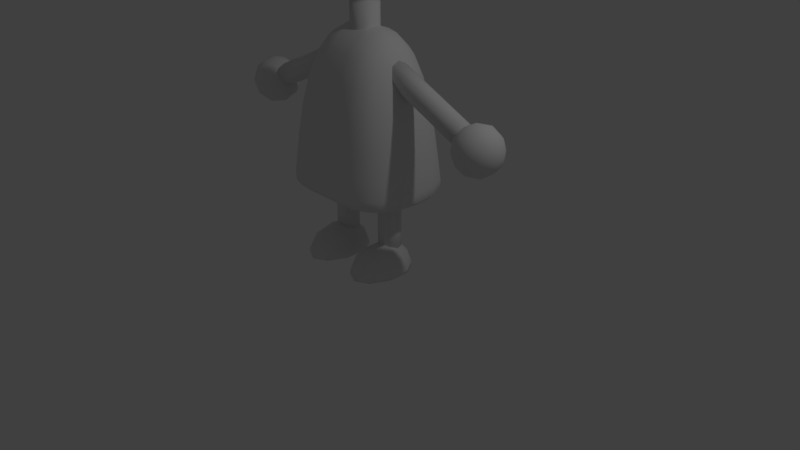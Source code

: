 # Source: body.blend  (saved by Blender 2.79.0; exported with 4.5.12 LTS)
import bpy
from mathutils import Matrix  # noqa: F401  (used for matrix-valued properties, if any)

bpy.ops.wm.read_factory_settings(use_empty=True)
scene = bpy.context.scene
scene.name = 'Scene'

# ---- collections
col_collection_1 = bpy.data.collections.new('Collection 1'); scene.collection.children.link(col_collection_1)

# ---- materials (node trees are filled in below, after node groups)
mat_material = bpy.data.materials.new('Material')
mat_material.alpha_threshold = 0.0
mat_material.use_transparent_shadow = False
mat_material.roughness = 0.5
mat_material.line_color = (0.0, 0.0, 0.0, 1.0)

# ---- material node trees

# ---- world
world_world = bpy.data.worlds.new('World'); scene.world = world_world
world_world.color = (0.05088, 0.05088, 0.05088)
world_world.use_sun_shadow = False
world_world.sun_shadow_jitter_overblur = 0.0
world_world.cycles.sampling_method = 'MANUAL'

# ---- cameras
cam_camera = bpy.data.cameras.new('Camera')
cam_camera.clip_end = 100.0
cam_camera.lens = 35.0
cam_camera.sensor_width = 32.0
cam_camera.sensor_height = 18.0
cam_camera.ortho_scale = 7.314
cam_camera.dof.focus_distance = 0.0
cam_camera.dof.aperture_fstop = 128.0

# ---- lights
light_lamp = bpy.data.lights.new('Lamp', 'POINT')
light_lamp.transmission_factor = 0.0
light_lamp.cutoff_distance = 30.0
light_lamp.energy = 100.0
light_lamp.shadow_buffer_clip_start = 1.001
light_lamp.shadow_soft_size = 0.1
light_lamp.shadow_maximum_resolution = 0.006
light_lamp.use_absolute_resolution = True

# ---- meshes
me_cube = bpy.data.meshes.new('Cube')
me_cube.from_pydata([(0.4514, 8.754e-08, 0.9601), (0.6333, 7.078e-08, 0.9637), (0.4485, -0.262, 0.9626), (0.2344, 1.043e-07, 0.9589), (0.4485, 0.262, 0.9626), (0.6219, 0.2357, 0.966), (0.6219, -0.2357, 0.966), (0.2344, -0.2708, 0.9615), (0.2344, 0.2708, 0.9615), (0.7354, -2.258e-07, 2.03), (0.7128, 0.2317, 2.024), (0.6497, -3.017e-07, 2.388), (0.7128, -0.2317, 2.024), (0.8052, -1.341e-07, 1.657), (0.7792, 0.25, 1.657), (0.6334, 0.2018, 2.364), (0.6334, -0.2018, 2.364), (0.7792, -0.25, 1.657), (0.8894, 2.515e-08, 1.028), (0.8878, 0.0, 1.137), (0.8611, -0.261, 1.029), (0.8531, 4.47e-08, 0.9828), (0.8611, 0.261, 1.029), (0.8591, 0.2666, 1.137), (0.8591, -0.2666, 1.137), (0.827, -0.2357, 0.9837), (0.827, 0.2357, 0.9837), (0.4502, -0.6749, 1.028), (0.4439, -0.6888, 1.137), (0.2331, -0.6968, 1.028), (0.4485, -0.6118, 0.9823), (0.6353, -0.6094, 1.029), (0.63, -0.6221, 1.137), (0.2291, -0.711, 1.137), (0.2344, -0.6318, 0.9818), (0.6219, -0.5516, 0.9837), (0.3712, 0.5973, 2.033), (0.5257, 0.5399, 2.024), (0.4026, 0.6458, 1.657), (0.1918, 0.6164, 2.036), (0.3388, 0.516, 2.4), (0.4763, 0.4679, 2.364), (0.5714, 0.5833, 1.657), (0.2078, 0.6667, 1.657), (0.1758, 0.5321, 2.413), (0.3712, -0.5973, 2.033), (0.5257, -0.5399, 2.024), (0.3388, -0.516, 2.4), (0.1918, -0.6164, 2.036), (0.4026, -0.6458, 1.657), (0.5714, -0.5833, 1.657), (0.4763, -0.4679, 2.364), (0.1758, -0.5321, 2.413), (0.2078, -0.6667, 1.657), (0.2973, -3.448e-07, 2.946), (0.3002, 0.2092, 2.885), (0.1518, -3.017e-07, 2.975), (0.3002, -0.2092, 2.885), (0.4299, -3.651e-07, 2.857), (0.4283, 0.1907, 2.801), (0.1545, 0.2154, 2.913), (0.1545, -0.2154, 2.913), (0.4283, -0.1907, 2.801), (0.4502, 0.6749, 1.028), (0.4439, 0.6888, 1.137), (0.6353, 0.6094, 1.029), (0.4485, 0.6118, 0.9823), (0.2331, 0.6968, 1.028), (0.2291, 0.711, 1.137), (0.63, 0.6221, 1.137), (0.6219, 0.5516, 0.9837), (0.2344, 0.6318, 0.9818), (0.8292, 0.2604, 1.337), (0.8568, -5.215e-08, 1.337), (0.8292, -0.2604, 1.337), (0.7732, 0.4888, 1.137), (0.7763, 0.4786, 1.029), (0.7497, 0.4325, 0.9847), (0.7013, 0.4583, 1.657), (0.6435, 0.4246, 2.018), (0.5779, 0.3692, 2.34), (0.7497, -0.4325, 0.9847), (0.7763, -0.4786, 1.029), (0.7732, -0.4888, 1.137), (0.7013, -0.4583, 1.657), (0.6435, -0.4246, 2.018), (0.5779, -0.3692, 2.34), (0.5392, 0.1812, 2.637), (0.548, -3.53e-07, 2.681), (0.5392, -0.1812, 2.637), (0.7497, 0.2181, 0.9727), (0.7705, 5.122e-08, 0.9709), (0.7497, -0.2181, 0.9727), (0.6105, -0.4325, 0.9727), (0.4457, -0.4805, 0.97), (0.2344, -0.4964, 0.9691), (0.6105, 0.4325, 0.9727), (0.4457, 0.4805, 0.97), (0.2344, 0.4964, 0.9691), (0.6081, 0.6076, 1.337), (0.4284, 0.6727, 1.337), (0.2211, 0.6944, 1.337), (0.6081, -0.6076, 1.337), (0.4284, -0.6727, 1.337), (0.2211, -0.6944, 1.337), (0.4387, 0.3554, 2.637), (0.3128, 0.3905, 2.703), (0.1625, 0.4022, 2.725), (0.4387, -0.3554, 2.637), (0.3128, -0.3905, 2.703), (0.1625, -0.4022, 2.725), (0.7463, 0.4774, 1.337), (0.7463, -0.4774, 1.337), (0.5206, 0.307, 2.547), (0.5206, -0.307, 2.547), (0.7076, -0.3677, 0.9763), (0.7076, 0.3677, 0.9763), (0.4922, 0.1018, 0.6266), (0.3905, 0.1439, 0.6266), (0.3905, 0.1439, 0.1991), (0.3905, 0.1439, 1.054), (0.4922, 0.1018, 0.1991), (0.4922, 0.1018, 1.054), (0.5344, -6.127e-08, 0.1991), (0.5344, -6.127e-08, 1.054), (0.4922, -0.1018, 0.1991), (0.4922, -0.1018, 1.054), (0.3905, -0.1439, 0.1991), (0.3905, -0.1439, 1.054), (0.2887, -0.1018, 0.1991), (0.2887, -0.1018, 1.054), (0.2465, -5.326e-08, 0.1991), (0.2465, -5.326e-08, 1.054), (0.2887, 0.1018, 0.1991), (0.2887, 0.1018, 1.054), (0.5344, -6.127e-08, 0.6266), (0.4922, -0.1018, 0.6266), (0.3905, -0.1439, 0.6266), (0.2887, -0.1018, 0.6266), (0.2465, -5.326e-08, 0.6266), (0.2887, 0.1018, 0.6266), (0.4922, 0.1018, 0.5197), (0.5344, -6.127e-08, 0.5197), (0.4922, -0.1018, 0.5197), (0.3905, -0.1439, 0.5197), (0.2887, -0.1018, 0.5197), (0.2465, -5.326e-08, 0.5197), (0.3905, 0.1439, 0.5197), (0.2887, 0.1018, 0.5197), (0.2887, 0.1018, 0.7334), (0.2465, -5.326e-08, 0.7334), (0.3905, 0.1439, 0.7334), (0.2887, -0.1018, 0.7334), (0.3905, -0.1439, 0.7334), (0.4922, -0.1018, 0.7334), (0.5344, -6.127e-08, 0.7334), (0.4922, 0.1018, 0.7334), (1.121, 0.1018, 2.35), (1.078, 0.1439, 2.257), (1.628, 0.1439, 2.005), (0.4564, 0.1439, 2.543), (1.67, 0.1018, 2.097), (0.4989, 0.1018, 2.635), (1.688, -3.452e-07, 2.135), (0.5166, -2.444e-07, 2.674), (1.67, -0.1018, 2.097), (0.4989, -0.1018, 2.635), (1.628, -0.1439, 2.005), (0.4564, -0.1439, 2.543), (1.585, -0.1018, 1.912), (0.4139, -0.1018, 2.45), (1.567, -3.021e-07, 1.874), (0.3963, -2.012e-07, 2.412), (1.585, 0.1018, 1.912), (0.4139, 0.1018, 2.45), (1.138, -2.979e-07, 2.388), (1.121, -0.1018, 2.35), (1.078, -0.1439, 2.257), (1.036, -0.1018, 2.165), (1.018, -2.548e-07, 2.126), (1.036, 0.1018, 2.165), (1.218, 0.1018, 2.305), (1.235, -3.063e-07, 2.343), (1.218, -0.1018, 2.305), (1.175, -0.1439, 2.212), (1.133, -0.1018, 2.12), (1.115, -2.631e-07, 2.082), (1.175, 0.1439, 2.212), (1.133, 0.1018, 2.12), (0.9386, 0.1018, 2.209), (0.921, -2.464e-07, 2.171), (0.9811, 0.1439, 2.302), (0.9386, -0.1018, 2.209), (0.9811, -0.1439, 2.302), (1.024, -0.1018, 2.394), (1.041, -2.895e-07, 2.432), (1.024, 0.1018, 2.394), (1.781, -2.601e-07, 1.624), (2.002, -0.16, 1.793), (1.697, -0.259, 1.793), (1.509, -2.601e-07, 1.793), (1.697, 0.259, 1.793), (2.002, 0.16, 1.793), (1.865, -0.259, 2.065), (1.561, -0.16, 2.065), (1.561, 0.16, 2.065), (1.865, 0.259, 2.065), (2.054, -2.601e-07, 2.065), (1.781, -2.601e-07, 2.233), (1.732, -0.1522, 1.67), (1.911, -0.09407, 1.67), (1.861, -0.2463, 1.769), (2.04, -2.601e-07, 1.769), (1.911, 0.09407, 1.67), (1.621, -2.601e-07, 1.67), (1.572, -0.1522, 1.769), (1.732, 0.1522, 1.67), (1.572, 0.1522, 1.769), (1.861, 0.2463, 1.769), (2.071, -0.09407, 1.929), (2.071, 0.09407, 1.929), (1.781, -0.3044, 1.929), (1.96, -0.2463, 1.929), (1.492, -0.09407, 1.929), (1.602, -0.2463, 1.929), (1.602, 0.2463, 1.929), (1.492, 0.09407, 1.929), (1.96, 0.2463, 1.929), (1.781, 0.3044, 1.929), (1.991, -0.1522, 2.089), (1.701, -0.2463, 2.089), (1.522, -2.601e-07, 2.089), (1.701, 0.2463, 2.089), (1.991, 0.1522, 2.089), (1.831, -0.1522, 2.188), (1.941, -2.601e-07, 2.188), (1.652, -0.09407, 2.188), (1.652, 0.09407, 2.188), (1.831, 0.1522, 2.188), (0.4835, -0.5264, 0.1811), (0.1791, -0.374, 0.1811), (0.1791, 0.1189, 0.1811), (0.4835, 0.2108, 0.1811), (0.6717, -0.1276, 0.1811), (0.3994, -0.1276, 0.3494), (0.3994, 0.2554, 0.0005055), (0.5783, 0.1984, 0.0005055), (0.1099, 0.01729, 0.0005055), (0.2205, 0.1984, 0.0005055), (0.2205, -0.5068, 0.0005055), (0.1099, -0.2724, 0.0005055), (0.5783, -0.5068, 0.0005055), (0.3994, -0.5964, 0.0005055), (0.6889, 0.01729, 0.0005055), (0.6889, -0.2724, 0.0005055), (0.6889, -0.2724, 0.04501), (0.6889, 0.01729, 0.04501), (0.3994, -0.5964, 0.04501), (0.5783, -0.5068, 0.04501), (0.1099, -0.2724, 0.04501), (0.2205, -0.5068, 0.04501), (0.2205, 0.1984, 0.04501), (0.1099, 0.01729, 0.04501), (0.5783, 0.1984, 0.04501), (0.3994, 0.2554, 0.04501), (0.6089, -0.362, 0.2051), (0.3194, -0.5068, 0.2051), (0.1404, -0.1276, 0.2051), (0.3194, 0.1984, 0.2051), (0.6089, 0.1068, 0.2051), (0.4488, -0.362, 0.304), (0.5594, -0.1276, 0.304), (0.2699, -0.2724, 0.304), (0.2699, 0.01729, 0.304), (0.4488, 0.1068, 0.304), (0.1245, 0.1244, 2.852), (0.176, -4.094e-07, 2.852), (0.1245, -0.1244, 2.852), (0.1245, -0.1244, 3.226), (0.176, -4.094e-07, 3.226), (0.1245, 0.1244, 3.226), (-0.4514, 8.754e-08, 0.9601), (-0.6333, 7.078e-08, 0.9637), (-0.4485, -0.262, 0.9626), (-0.2344, 1.043e-07, 0.9589), (-0.4485, 0.262, 0.9626), (-0.6219, 0.2357, 0.966), (-0.6219, -0.2357, 0.966), (-0.2344, -0.2708, 0.9615), (-0.2344, 0.2708, 0.9615), (-0.7354, -2.258e-07, 2.03), (-0.7128, 0.2317, 2.024), (-0.6497, -3.017e-07, 2.388), (-0.7128, -0.2317, 2.024), (-0.8052, -1.341e-07, 1.657), (-0.7792, 0.25, 1.657), (-0.6334, 0.2018, 2.364), (-0.6334, -0.2018, 2.364), (-0.7792, -0.25, 1.657), (-0.8894, 2.515e-08, 1.028), (-0.8878, 0.0, 1.137), (-0.8611, -0.261, 1.029), (-0.8531, 4.47e-08, 0.9828), (-0.8611, 0.261, 1.029), (-0.8591, 0.2666, 1.137), (-0.8591, -0.2666, 1.137), (-0.827, -0.2357, 0.9837), (-0.827, 0.2357, 0.9837), (-0.4502, -0.6749, 1.028), (-0.4439, -0.6888, 1.137), (-0.2331, -0.6968, 1.028), (-0.4485, -0.6118, 0.9823), (-0.6353, -0.6094, 1.029), (-0.63, -0.6221, 1.137), (-0.2291, -0.711, 1.137), (-0.2344, -0.6318, 0.9818), (-0.6219, -0.5516, 0.9837), (-0.3712, 0.5973, 2.033), (-0.5257, 0.5399, 2.024), (-0.4026, 0.6458, 1.657), (-0.1918, 0.6164, 2.036), (-0.3388, 0.516, 2.4), (-0.4763, 0.4679, 2.364), (-0.5714, 0.5833, 1.657), (-0.2078, 0.6667, 1.657), (-0.1758, 0.5321, 2.413), (-0.3712, -0.5973, 2.033), (-0.5257, -0.5399, 2.024), (-0.3388, -0.516, 2.4), (-0.1918, -0.6164, 2.036), (-0.4026, -0.6458, 1.657), (-0.5714, -0.5833, 1.657), (-0.4763, -0.4679, 2.364), (-0.1758, -0.5321, 2.413), (-0.2078, -0.6667, 1.657), (-0.2973, -3.448e-07, 2.946), (-0.3002, 0.2092, 2.885), (-0.1518, -3.017e-07, 2.975), (-0.3002, -0.2092, 2.885), (-0.4299, -3.651e-07, 2.857), (-0.4283, 0.1907, 2.801), (-0.1545, 0.2154, 2.913), (-0.1545, -0.2154, 2.913), (-0.4283, -0.1907, 2.801), (-0.4502, 0.6749, 1.028), (-0.4439, 0.6888, 1.137), (-0.6353, 0.6094, 1.029), (-0.4485, 0.6118, 0.9823), (-0.2331, 0.6968, 1.028), (-0.2291, 0.711, 1.137), (-0.63, 0.6221, 1.137), (-0.6219, 0.5516, 0.9837), (-0.2344, 0.6318, 0.9818), (-0.8292, 0.2604, 1.337), (-0.8568, -5.215e-08, 1.337), (-0.8292, -0.2604, 1.337), (-0.7732, 0.4888, 1.137), (-0.7763, 0.4786, 1.029), (-0.7497, 0.4325, 0.9847), (-0.7013, 0.4583, 1.657), (-0.6435, 0.4246, 2.018), (-0.5779, 0.3692, 2.34), (-0.7497, -0.4325, 0.9847), (-0.7763, -0.4786, 1.029), (-0.7732, -0.4888, 1.137), (-0.7013, -0.4583, 1.657), (-0.6435, -0.4246, 2.018), (-0.5779, -0.3692, 2.34), (0.0, -0.6318, 0.9818), (0.0, -0.6968, 1.028), (0.0, -0.711, 1.137), (0.0, 0.6318, 0.9818), (0.0, 0.6968, 1.028), (0.0, 0.711, 1.137), (0.0, -0.2708, 0.9615), (0.0, 1.192e-07, 0.9589), (0.0, 0.2708, 0.9615), (-0.5392, 0.1812, 2.637), (-0.548, -3.53e-07, 2.681), (-0.5392, -0.1812, 2.637), (-0.7497, 0.2181, 0.9727), (-0.7705, 5.122e-08, 0.9709), (-0.7497, -0.2181, 0.9727), (-0.6105, -0.4325, 0.9727), (-0.4457, -0.4805, 0.97), (-0.2344, -0.4964, 0.9691), (-0.6105, 0.4325, 0.9727), (-0.4457, 0.4805, 0.97), (-0.2344, 0.4964, 0.9691), (-0.6081, 0.6076, 1.337), (-0.4284, 0.6727, 1.337), (-0.2211, 0.6944, 1.337), (-0.6081, -0.6076, 1.337), (-0.4284, -0.6727, 1.337), (-0.2211, -0.6944, 1.337), (-0.4387, 0.3554, 2.637), (-0.3128, 0.3905, 2.703), (-0.1625, 0.4022, 2.725), (-0.4387, -0.3554, 2.637), (-0.3128, -0.3905, 2.703), (-0.1625, -0.4022, 2.725), (0.0, 0.6667, 1.657), (0.0, 0.6164, 2.036), (0.0, 0.5321, 2.413), (0.0, -0.5321, 2.413), (0.0, -0.6164, 2.036), (0.0, -0.6667, 1.657), (0.0, 0.2154, 2.913), (0.0, -2.57e-07, 2.975), (0.0, -0.2154, 2.913), (-0.7463, 0.4774, 1.337), (-0.7463, -0.4774, 1.337), (0.0, -0.4964, 0.9691), (0.0, 0.4964, 0.9691), (-0.5206, 0.307, 2.547), (-0.5206, -0.307, 2.547), (-0.7076, -0.3677, 0.9763), (-0.7076, 0.3677, 0.9763), (0.0, 0.6944, 1.337), (0.0, -0.6944, 1.337), (0.0, 0.4022, 2.725), (0.0, -0.4022, 2.725), (-0.4922, 0.1018, 0.6266), (-0.3905, 0.1439, 0.6266), (-0.3905, 0.1439, 0.1991), (-0.3905, 0.1439, 1.054), (-0.4922, 0.1018, 0.1991), (-0.4922, 0.1018, 1.054), (-0.5344, -6.127e-08, 0.1991), (-0.5344, -6.127e-08, 1.054), (-0.4922, -0.1018, 0.1991), (-0.4922, -0.1018, 1.054), (-0.3905, -0.1439, 0.1991), (-0.3905, -0.1439, 1.054), (-0.2887, -0.1018, 0.1991), (-0.2887, -0.1018, 1.054), (-0.2465, -5.326e-08, 0.1991), (-0.2465, -5.326e-08, 1.054), (-0.2887, 0.1018, 0.1991), (-0.2887, 0.1018, 1.054), (-0.5344, -6.127e-08, 0.6266), (-0.4922, -0.1018, 0.6266), (-0.3905, -0.1439, 0.6266), (-0.2887, -0.1018, 0.6266), (-0.2465, -5.326e-08, 0.6266), (-0.2887, 0.1018, 0.6266), (-0.4922, 0.1018, 0.5197), (-0.5344, -6.127e-08, 0.5197), (-0.4922, -0.1018, 0.5197), (-0.3905, -0.1439, 0.5197), (-0.2887, -0.1018, 0.5197), (-0.2465, -5.326e-08, 0.5197), (-0.3905, 0.1439, 0.5197), (-0.2887, 0.1018, 0.5197), (-0.2887, 0.1018, 0.7334), (-0.2465, -5.326e-08, 0.7334), (-0.3905, 0.1439, 0.7334), (-0.2887, -0.1018, 0.7334), (-0.3905, -0.1439, 0.7334), (-0.4922, -0.1018, 0.7334), (-0.5344, -6.127e-08, 0.7334), (-0.4922, 0.1018, 0.7334), (-1.121, 0.1018, 2.35), (-1.078, 0.1439, 2.257), (-1.628, 0.1439, 2.005), (-0.4564, 0.1439, 2.543), (-1.67, 0.1018, 2.097), (-0.4989, 0.1018, 2.635), (-1.688, -3.452e-07, 2.135), (-0.5166, -2.444e-07, 2.674), (-1.67, -0.1018, 2.097), (-0.4989, -0.1018, 2.635), (-1.628, -0.1439, 2.005), (-0.4564, -0.1439, 2.543), (-1.585, -0.1018, 1.912), (-0.4139, -0.1018, 2.45), (-1.567, -3.021e-07, 1.874), (-0.3963, -2.012e-07, 2.412), (-1.585, 0.1018, 1.912), (-0.4139, 0.1018, 2.45), (-1.138, -2.979e-07, 2.388), (-1.121, -0.1018, 2.35), (-1.078, -0.1439, 2.257), (-1.036, -0.1018, 2.165), (-1.018, -2.548e-07, 2.126), (-1.036, 0.1018, 2.165), (-1.218, 0.1018, 2.305), (-1.235, -3.063e-07, 2.343), (-1.218, -0.1018, 2.305), (-1.175, -0.1439, 2.212), (-1.133, -0.1018, 2.12), (-1.115, -2.631e-07, 2.082), (-1.175, 0.1439, 2.212), (-1.133, 0.1018, 2.12), (-0.9386, 0.1018, 2.209), (-0.921, -2.464e-07, 2.171), (-0.9811, 0.1439, 2.302), (-0.9386, -0.1018, 2.209), (-0.9811, -0.1439, 2.302), (-1.024, -0.1018, 2.394), (-1.041, -2.895e-07, 2.432), (-1.024, 0.1018, 2.394), (-1.781, -2.601e-07, 1.624), (-2.002, -0.16, 1.793), (-1.697, -0.259, 1.793), (-1.509, -2.601e-07, 1.793), (-1.697, 0.259, 1.793), (-2.002, 0.16, 1.793), (-1.865, -0.259, 2.065), (-1.561, -0.16, 2.065), (-1.561, 0.16, 2.065), (-1.865, 0.259, 2.065), (-2.054, -2.601e-07, 2.065), (-1.781, -2.601e-07, 2.233), (-1.732, -0.1522, 1.67), (-1.911, -0.09407, 1.67), (-1.861, -0.2463, 1.769), (-2.04, -2.601e-07, 1.769), (-1.911, 0.09407, 1.67), (-1.621, -2.601e-07, 1.67), (-1.572, -0.1522, 1.769), (-1.732, 0.1522, 1.67), (-1.572, 0.1522, 1.769), (-1.861, 0.2463, 1.769), (-2.071, -0.09407, 1.929), (-2.071, 0.09407, 1.929), (-1.781, -0.3044, 1.929), (-1.96, -0.2463, 1.929), (-1.492, -0.09407, 1.929), (-1.602, -0.2463, 1.929), (-1.602, 0.2463, 1.929), (-1.492, 0.09407, 1.929), (-1.96, 0.2463, 1.929), (-1.781, 0.3044, 1.929), (-1.991, -0.1522, 2.089), (-1.701, -0.2463, 2.089), (-1.522, -2.601e-07, 2.089), (-1.701, 0.2463, 2.089), (-1.991, 0.1522, 2.089), (-1.831, -0.1522, 2.188), (-1.941, -2.601e-07, 2.188), (-1.652, -0.09407, 2.188), (-1.652, 0.09407, 2.188), (-1.831, 0.1522, 2.188), (-0.4835, -0.5264, 0.1811), (-0.1791, -0.374, 0.1811), (-0.1791, 0.1189, 0.1811), (-0.4835, 0.2108, 0.1811), (-0.6717, -0.1276, 0.1811), (-0.3994, -0.1276, 0.3494), (-0.3994, 0.2554, 0.0005055), (-0.5783, 0.1984, 0.0005055), (-0.1099, 0.01729, 0.0005055), (-0.2205, 0.1984, 0.0005055), (-0.2205, -0.5068, 0.0005055), (-0.1099, -0.2724, 0.0005055), (-0.5783, -0.5068, 0.0005055), (-0.3994, -0.5964, 0.0005055), (-0.6889, 0.01729, 0.0005055), (-0.6889, -0.2724, 0.0005055), (-0.6889, -0.2724, 0.04501), (-0.6889, 0.01729, 0.04501), (-0.3994, -0.5964, 0.04501), (-0.5783, -0.5068, 0.04501), (-0.1099, -0.2724, 0.04501), (-0.2205, -0.5068, 0.04501), (-0.2205, 0.1984, 0.04501), (-0.1099, 0.01729, 0.04501), (-0.5783, 0.1984, 0.04501), (-0.3994, 0.2554, 0.04501), (-0.6089, -0.362, 0.2051), (-0.3194, -0.5068, 0.2051), (-0.1404, -0.1276, 0.2051), (-0.3194, 0.1984, 0.2051), (-0.6089, 0.1068, 0.2051), (-0.4488, -0.362, 0.304), (-0.5594, -0.1276, 0.304), (-0.2699, -0.2724, 0.304), (-0.2699, 0.01729, 0.304), (-0.4488, 0.1068, 0.304), (-0.1245, 0.1244, 2.852), (-0.176, -4.094e-07, 2.852), (-0.1245, -0.1244, 2.852), (0.0, -0.176, 2.852), (-0.1245, -0.1244, 3.226), (-0.176, -4.094e-07, 3.226), (0.0, 0.176, 2.852), (-0.1245, 0.1244, 3.226), (0.0, -0.176, 3.226), (0.0, 0.176, 3.226)], [], [(0, 4, 5, 1), (1, 5, 90, 91), (4, 97, 96, 5), (5, 96, 116, 90), (0, 1, 6, 2), (2, 6, 93, 94), (1, 91, 92, 6), (6, 92, 115, 93), (0, 2, 7, 3), (3, 7, 374, 375), (2, 94, 95, 7), (7, 95, 412, 374), (0, 3, 8, 4), (4, 8, 98, 97), (3, 375, 376, 8), (8, 376, 413, 98), (9, 13, 14, 10), (10, 14, 78, 79), (13, 73, 72, 14), (14, 72, 111, 78), (9, 10, 15, 11), (11, 15, 87, 88), (10, 79, 80, 15), (15, 80, 113, 87), (9, 11, 16, 12), (12, 16, 86, 85), (11, 88, 89, 16), (16, 89, 114, 86), (9, 12, 17, 13), (13, 17, 74, 73), (12, 85, 84, 17), (17, 84, 112, 74), (18, 22, 23, 19), (19, 23, 72, 73), (22, 76, 75, 23), (23, 75, 111, 72), (18, 19, 24, 20), (20, 24, 83, 82), (19, 73, 74, 24), (24, 74, 112, 83), (18, 20, 25, 21), (21, 25, 92, 91), (20, 82, 81, 25), (25, 81, 115, 92), (18, 21, 26, 22), (22, 26, 77, 76), (21, 91, 90, 26), (26, 90, 116, 77), (27, 31, 32, 28), (28, 32, 102, 103), (31, 82, 83, 32), (32, 83, 112, 102), (27, 28, 33, 29), (29, 33, 370, 369), (28, 103, 104, 33), (33, 104, 419, 370), (27, 29, 34, 30), (30, 34, 95, 94), (29, 369, 368, 34), (34, 368, 412, 95), (27, 30, 35, 31), (31, 35, 81, 82), (30, 94, 93, 35), (35, 93, 115, 81), (36, 40, 41, 37), (37, 41, 80, 79), (40, 106, 105, 41), (41, 105, 113, 80), (36, 37, 42, 38), (38, 42, 99, 100), (37, 79, 78, 42), (42, 78, 111, 99), (36, 38, 43, 39), (39, 43, 401, 402), (38, 100, 101, 43), (43, 101, 418, 401), (36, 39, 44, 40), (40, 44, 107, 106), (39, 402, 403, 44), (44, 403, 420, 107), (45, 49, 50, 46), (46, 50, 84, 85), (49, 103, 102, 50), (50, 102, 112, 84), (45, 46, 51, 47), (47, 51, 108, 109), (46, 85, 86, 51), (51, 86, 114, 108), (45, 47, 52, 48), (48, 52, 404, 405), (47, 109, 110, 52), (52, 110, 421, 404), (45, 48, 53, 49), (49, 53, 104, 103), (48, 405, 406, 53), (53, 406, 419, 104), (54, 58, 59, 55), (55, 59, 105, 106), (58, 88, 87, 59), (59, 87, 113, 105), (54, 55, 60, 56), (56, 60, 407, 408), (55, 106, 107, 60), (60, 107, 420, 407), (54, 56, 61, 57), (57, 61, 110, 109), (56, 408, 409, 61), (61, 409, 421, 110), (54, 57, 62, 58), (58, 62, 89, 88), (57, 109, 108, 62), (62, 108, 114, 89), (63, 67, 68, 64), (64, 68, 101, 100), (67, 372, 373, 68), (68, 373, 418, 101), (63, 64, 69, 65), (65, 69, 75, 76), (64, 100, 99, 69), (69, 99, 111, 75), (63, 65, 70, 66), (66, 70, 96, 97), (65, 76, 77, 70), (70, 77, 116, 96), (63, 66, 71, 67), (67, 71, 371, 372), (66, 97, 98, 71), (71, 98, 413, 371), (125, 143, 144, 127), (141, 117, 135, 142), (151, 120, 122, 156), (123, 142, 143, 125), (142, 135, 136, 143), (156, 122, 124, 155), (129, 145, 146, 131), (143, 136, 137, 144), (155, 124, 126, 154), (131, 146, 148, 133), (144, 137, 138, 145), (154, 126, 128, 153), (133, 148, 147, 119), (145, 138, 139, 146), (153, 128, 130, 152), (119, 147, 141, 121), (146, 139, 140, 148), (152, 130, 132, 150), (122, 120, 134, 132, 130, 128, 126, 124), (148, 140, 118, 147), (150, 132, 134, 149), (127, 144, 145, 129), (147, 118, 117, 141), (149, 134, 120, 151), (119, 121, 123, 125, 127, 129, 131, 133), (121, 141, 142, 123), (140, 149, 151, 118), (139, 150, 149, 140), (138, 152, 150, 139), (137, 153, 152, 138), (136, 154, 153, 137), (135, 155, 154, 136), (117, 156, 155, 135), (118, 151, 156, 117), (165, 183, 184, 167), (181, 157, 175, 182), (191, 160, 162, 196), (163, 182, 183, 165), (182, 175, 176, 183), (196, 162, 164, 195), (169, 185, 186, 171), (183, 176, 177, 184), (195, 164, 166, 194), (171, 186, 188, 173), (184, 177, 178, 185), (194, 166, 168, 193), (173, 188, 187, 159), (185, 178, 179, 186), (193, 168, 170, 192), (159, 187, 181, 161), (186, 179, 180, 188), (192, 170, 172, 190), (162, 160, 174, 172, 170, 168, 166, 164), (188, 180, 158, 187), (190, 172, 174, 189), (167, 184, 185, 169), (187, 158, 157, 181), (189, 174, 160, 191), (159, 161, 163, 165, 167, 169, 171, 173), (161, 181, 182, 163), (180, 189, 191, 158), (179, 190, 189, 180), (178, 192, 190, 179), (177, 193, 192, 178), (176, 194, 193, 177), (175, 195, 194, 176), (157, 196, 195, 175), (158, 191, 196, 157), (197, 210, 209), (198, 210, 212), (197, 209, 214), (197, 214, 216), (197, 216, 213), (198, 212, 219), (199, 211, 221), (200, 215, 223), (201, 217, 225), (202, 218, 227), (198, 219, 222), (199, 221, 224), (200, 223, 226), (201, 225, 228), (202, 227, 220), (203, 229, 234), (204, 230, 236), (205, 231, 237), (206, 232, 238), (207, 233, 235), (235, 238, 208), (235, 233, 238), (233, 206, 238), (238, 237, 208), (238, 232, 237), (232, 205, 237), (237, 236, 208), (237, 231, 236), (231, 204, 236), (236, 234, 208), (236, 230, 234), (230, 203, 234), (234, 235, 208), (234, 229, 235), (229, 207, 235), (220, 233, 207), (220, 227, 233), (227, 206, 233), (228, 232, 206), (228, 225, 232), (225, 205, 232), (226, 231, 205), (226, 223, 231), (223, 204, 231), (224, 230, 204), (224, 221, 230), (221, 203, 230), (222, 229, 203), (222, 219, 229), (219, 207, 229), (227, 228, 206), (227, 218, 228), (218, 201, 228), (225, 226, 205), (225, 217, 226), (217, 200, 226), (223, 224, 204), (223, 215, 224), (215, 199, 224), (221, 222, 203), (221, 211, 222), (211, 198, 222), (219, 220, 207), (219, 212, 220), (212, 202, 220), (213, 218, 202), (213, 216, 218), (216, 201, 218), (216, 217, 201), (216, 214, 217), (214, 200, 217), (214, 215, 200), (214, 209, 215), (209, 199, 215), (212, 213, 202), (212, 210, 213), (210, 197, 213), (209, 211, 199), (209, 210, 211), (210, 198, 211), (239, 265, 270), (240, 266, 272), (241, 267, 273), (242, 268, 274), (243, 269, 271), (271, 274, 244), (271, 269, 274), (269, 242, 274), (274, 273, 244), (274, 268, 273), (268, 241, 273), (273, 272, 244), (273, 267, 272), (267, 240, 272), (272, 270, 244), (272, 266, 270), (266, 239, 270), (270, 271, 244), (270, 265, 271), (265, 243, 271), (256, 269, 243), (256, 263, 269), (263, 242, 269), (264, 268, 242), (264, 261, 268), (261, 241, 268), (262, 267, 241), (262, 259, 267), (259, 240, 267), (260, 266, 240), (260, 257, 266), (257, 239, 266), (258, 265, 239), (258, 255, 265), (255, 243, 265), (263, 264, 242), (264, 263, 246, 245), (261, 262, 241), (255, 258, 251, 254), (259, 260, 240), (256, 255, 254, 253), (257, 258, 239), (261, 264, 245, 248), (255, 256, 243), (258, 257, 252, 251), (245, 246, 253, 254, 251, 252, 249, 250, 247, 248), (259, 262, 247, 250), (257, 260, 249, 252), (263, 256, 253, 246), (260, 259, 250, 249), (262, 261, 248, 247), (586, 589, 280, 275), (275, 280, 279, 276), (277, 278, 588, 583), (276, 279, 278, 277), (589, 588, 278, 279, 280), (281, 282, 286, 285), (282, 381, 380, 286), (285, 286, 386, 387), (286, 380, 417, 386), (281, 283, 287, 282), (283, 384, 383, 287), (282, 287, 382, 381), (287, 383, 416, 382), (281, 284, 288, 283), (284, 375, 374, 288), (283, 288, 385, 384), (288, 374, 412, 385), (281, 285, 289, 284), (285, 387, 388, 289), (284, 289, 376, 375), (289, 388, 413, 376), (290, 291, 295, 294), (291, 360, 359, 295), (294, 295, 353, 354), (295, 359, 410, 353), (290, 292, 296, 291), (292, 378, 377, 296), (291, 296, 361, 360), (296, 377, 414, 361), (290, 293, 297, 292), (293, 366, 367, 297), (292, 297, 379, 378), (297, 367, 415, 379), (290, 294, 298, 293), (294, 354, 355, 298), (293, 298, 365, 366), (298, 355, 411, 365), (299, 300, 304, 303), (300, 354, 353, 304), (303, 304, 356, 357), (304, 353, 410, 356), (299, 301, 305, 300), (301, 363, 364, 305), (300, 305, 355, 354), (305, 364, 411, 355), (299, 302, 306, 301), (302, 381, 382, 306), (301, 306, 362, 363), (306, 382, 416, 362), (299, 303, 307, 302), (303, 357, 358, 307), (302, 307, 380, 381), (307, 358, 417, 380), (308, 309, 313, 312), (309, 393, 392, 313), (312, 313, 364, 363), (313, 392, 411, 364), (308, 310, 314, 309), (310, 369, 370, 314), (309, 314, 394, 393), (314, 370, 419, 394), (308, 311, 315, 310), (311, 384, 385, 315), (310, 315, 368, 369), (315, 385, 412, 368), (308, 312, 316, 311), (312, 363, 362, 316), (311, 316, 383, 384), (316, 362, 416, 383), (317, 318, 322, 321), (318, 360, 361, 322), (321, 322, 395, 396), (322, 361, 414, 395), (317, 319, 323, 318), (319, 390, 389, 323), (318, 323, 359, 360), (323, 389, 410, 359), (317, 320, 324, 319), (320, 402, 401, 324), (319, 324, 391, 390), (324, 401, 418, 391), (317, 321, 325, 320), (321, 396, 397, 325), (320, 325, 403, 402), (325, 397, 420, 403), (326, 327, 331, 330), (327, 366, 365, 331), (330, 331, 392, 393), (331, 365, 411, 392), (326, 328, 332, 327), (328, 399, 398, 332), (327, 332, 367, 366), (332, 398, 415, 367), (326, 329, 333, 328), (329, 405, 404, 333), (328, 333, 400, 399), (333, 404, 421, 400), (326, 330, 334, 329), (330, 393, 394, 334), (329, 334, 406, 405), (334, 394, 419, 406), (335, 336, 340, 339), (336, 396, 395, 340), (339, 340, 377, 378), (340, 395, 414, 377), (335, 337, 341, 336), (337, 408, 407, 341), (336, 341, 397, 396), (341, 407, 420, 397), (335, 338, 342, 337), (338, 399, 400, 342), (337, 342, 409, 408), (342, 400, 421, 409), (335, 339, 343, 338), (339, 378, 379, 343), (338, 343, 398, 399), (343, 379, 415, 398), (344, 345, 349, 348), (345, 390, 391, 349), (348, 349, 373, 372), (349, 391, 418, 373), (344, 346, 350, 345), (346, 357, 356, 350), (345, 350, 389, 390), (350, 356, 410, 389), (344, 347, 351, 346), (347, 387, 386, 351), (346, 351, 358, 357), (351, 386, 417, 358), (344, 348, 352, 347), (348, 372, 371, 352), (347, 352, 388, 387), (352, 371, 413, 388), (430, 432, 449, 448), (446, 447, 440, 422), (456, 461, 427, 425), (428, 430, 448, 447), (447, 448, 441, 440), (461, 460, 429, 427), (434, 436, 451, 450), (448, 449, 442, 441), (460, 459, 431, 429), (436, 438, 453, 451), (449, 450, 443, 442), (459, 458, 433, 431), (438, 424, 452, 453), (450, 451, 444, 443), (458, 457, 435, 433), (424, 426, 446, 452), (451, 453, 445, 444), (457, 455, 437, 435), (427, 429, 431, 433, 435, 437, 439, 425), (453, 452, 423, 445), (455, 454, 439, 437), (432, 434, 450, 449), (452, 446, 422, 423), (454, 456, 425, 439), (424, 438, 436, 434, 432, 430, 428, 426), (426, 428, 447, 446), (445, 423, 456, 454), (444, 445, 454, 455), (443, 444, 455, 457), (442, 443, 457, 458), (441, 442, 458, 459), (440, 441, 459, 460), (422, 440, 460, 461), (423, 422, 461, 456), (470, 472, 489, 488), (486, 487, 480, 462), (496, 501, 467, 465), (468, 470, 488, 487), (487, 488, 481, 480), (501, 500, 469, 467), (474, 476, 491, 490), (488, 489, 482, 481), (500, 499, 471, 469), (476, 478, 493, 491), (489, 490, 483, 482), (499, 498, 473, 471), (478, 464, 492, 493), (490, 491, 484, 483), (498, 497, 475, 473), (464, 466, 486, 492), (491, 493, 485, 484), (497, 495, 477, 475), (467, 469, 471, 473, 475, 477, 479, 465), (493, 492, 463, 485), (495, 494, 479, 477), (472, 474, 490, 489), (492, 486, 462, 463), (494, 496, 465, 479), (464, 478, 476, 474, 472, 470, 468, 466), (466, 468, 487, 486), (485, 463, 496, 494), (484, 485, 494, 495), (483, 484, 495, 497), (482, 483, 497, 498), (481, 482, 498, 499), (480, 481, 499, 500), (462, 480, 500, 501), (463, 462, 501, 496), (502, 514, 515), (503, 517, 515), (502, 519, 514), (502, 521, 519), (502, 518, 521), (503, 524, 517), (504, 526, 516), (505, 528, 520), (506, 530, 522), (507, 532, 523), (503, 527, 524), (504, 529, 526), (505, 531, 528), (506, 533, 530), (507, 525, 532), (508, 539, 534), (509, 541, 535), (510, 542, 536), (511, 543, 537), (512, 540, 538), (540, 513, 543), (540, 543, 538), (538, 543, 511), (543, 513, 542), (543, 542, 537), (537, 542, 510), (542, 513, 541), (542, 541, 536), (536, 541, 509), (541, 513, 539), (541, 539, 535), (535, 539, 508), (539, 513, 540), (539, 540, 534), (534, 540, 512), (525, 512, 538), (525, 538, 532), (532, 538, 511), (533, 511, 537), (533, 537, 530), (530, 537, 510), (531, 510, 536), (531, 536, 528), (528, 536, 509), (529, 509, 535), (529, 535, 526), (526, 535, 508), (527, 508, 534), (527, 534, 524), (524, 534, 512), (532, 511, 533), (532, 533, 523), (523, 533, 506), (530, 510, 531), (530, 531, 522), (522, 531, 505), (528, 509, 529), (528, 529, 520), (520, 529, 504), (526, 508, 527), (526, 527, 516), (516, 527, 503), (524, 512, 525), (524, 525, 517), (517, 525, 507), (518, 507, 523), (518, 523, 521), (521, 523, 506), (521, 506, 522), (521, 522, 519), (519, 522, 505), (519, 505, 520), (519, 520, 514), (514, 520, 504), (517, 507, 518), (517, 518, 515), (515, 518, 502), (514, 504, 516), (514, 516, 515), (515, 516, 503), (544, 575, 570), (545, 577, 571), (546, 578, 572), (547, 579, 573), (548, 576, 574), (576, 549, 579), (576, 579, 574), (574, 579, 547), (579, 549, 578), (579, 578, 573), (573, 578, 546), (578, 549, 577), (578, 577, 572), (572, 577, 545), (577, 549, 575), (577, 575, 571), (571, 575, 544), (575, 549, 576), (575, 576, 570), (570, 576, 548), (561, 548, 574), (561, 574, 568), (568, 574, 547), (569, 547, 573), (569, 573, 566), (566, 573, 546), (567, 546, 572), (567, 572, 564), (564, 572, 545), (565, 545, 571), (565, 571, 562), (562, 571, 544), (563, 544, 570), (563, 570, 560), (560, 570, 548), (568, 547, 569), (569, 550, 551, 568), (566, 546, 567), (560, 559, 556, 563), (564, 545, 565), (561, 558, 559, 560), (562, 544, 563), (566, 553, 550, 569), (560, 548, 561), (563, 556, 557, 562), (550, 553, 552, 555, 554, 557, 556, 559, 558, 551), (564, 555, 552, 567), (562, 557, 554, 565), (568, 551, 558, 561), (565, 554, 555, 564), (567, 552, 553, 566), (586, 580, 587, 589), (580, 581, 585, 587), (582, 583, 588, 584), (581, 582, 584, 585), (589, 587, 585, 584, 588)])
me_cube.polygons.foreach_set('use_smooth', [True] * 664)
me_cube.materials.append(mat_material)
me_cube.use_remesh_preserve_volume = False
me_cube.use_remesh_preserve_attributes = False
me_cube.use_mirror_vertex_groups = False
me_cube.update()
arm_armature = bpy.data.armatures.new('Armature')  # bones are not reproduced

# ---- objects
ob_body_armature = bpy.data.objects.new('body-armature', arm_armature)
ob_body = bpy.data.objects.new('body', me_cube)
ob_lamp = bpy.data.objects.new('Lamp', light_lamp)
ob_camera = bpy.data.objects.new('Camera', cam_camera)

# ---- transforms, parenting, visibility, modifiers, constraints
ob_body_armature.location = (0.0, 0.0, 0.0)
ob_body_armature.show_in_front = True
ob_body_armature.lineart.crease_threshold = 0.0
ob_body.parent = ob_body_armature
ob_body.location = (0.0, 0.0, 0.0)
ob_body.lock_rotations_4d = False
ob_body.empty_display_type = 'ARROWS'
ob_body.lineart.crease_threshold = 0.0
_vg = ob_body.vertex_groups.new(name='Bone')
for _i, _w in zip([1, 2, 3, 4, 5, 6, 7, 8, 9, 10, 11, 12, 13, 14, 15, 16, 17, 18, 19, 20, 21, 22, 23, 24, 25, 26, 27, 28, 29, 30, 31, 32, 33, 34, 35, 36, 37, 38, 39, 40, 41, 42, 43, 44, 45, 46, 47, 48, 49, 50, 51, 52, 53, 54, 55, 56, 57, 58, 59, 60, 61, 62, 63, 64, 65, 66, 67, 68, 69, 70, 71, 72, 73, 74, 75, 76, 77, 78, 79, 80, 81, 82, 83, 84, 85, 86, 87, 88, 89, 90, 91, 92, 93, 94, 95, 96, 97, 98, 99, 100, 101, 102, 103, 104, 105, 106, 107, 108, 109, 110, 111, 112, 113, 114, 115, 116, 282, 283, 284, 285, 286, 287, 288, 289, 290, 291, 292, 293, 294, 295, 296, 297, 298, 299, 300, 301, 302, 303, 304, 305, 306, 307, 308, 309, 310, 311, 312, 313, 314, 315, 316, 317, 318, 319, 320, 321, 322, 323, 324, 325, 326, 327, 328, 329, 330, 331, 332, 333, 334, 335, 336, 337, 338, 339, 340, 341, 342, 343, 344, 345, 346, 347, 348, 349, 350, 351, 352, 353, 354, 355, 356, 357, 358, 359, 360, 361, 362, 363, 364, 365, 366, 367, 368, 369, 370, 371, 372, 373, 374, 375, 376, 377, 378, 379, 380, 381, 382, 383, 384, 385, 386, 387, 388, 389, 390, 391, 392, 393, 394, 395, 396, 397, 398, 399, 400, 401, 402, 403, 404, 405, 406, 407, 409, 410, 411, 412, 413, 414, 415, 416, 417, 418, 419, 420, 421], [0.05436, 0.1006, 0.09691, 0.1006, 0.08292, 0.08292, 0.1479, 0.1479, 0.595, 0.6122, 0.1244, 0.6122, 0.5291, 0.5347, 0.2953, 0.2953, 0.5347, 0.06194, 0.06652, 0.07226, 0.06303, 0.07226, 0.07825, 0.07825, 0.07173, 0.07173, 0.1529, 0.1693, 0.2132, 0.146, 0.1178, 0.1289, 0.2339, 0.2038, 0.1134, 0.698, 0.6652, 0.6173, 0.7385, 0.4316, 0.4222, 0.5783, 0.6595, 0.5643, 0.698, 0.6652, 0.4316, 0.7385, 0.6173, 0.5783, 0.4222, 0.5643, 0.6595, 0.03346, 0.06979, 0.009806, 0.06979, 0.05895, 0.08327, 0.08849, 0.08849, 0.08328, 0.1529, 0.1693, 0.1178, 0.146, 0.2132, 0.2339, 0.1289, 0.1134, 0.2038, 0.1484, 0.1347, 0.1484, 0.102, 0.09412, 0.09124, 0.5507, 0.6372, 0.394, 0.09124, 0.09412, 0.102, 0.5507, 0.6372, 0.394, 0.1707, 0.1385, 0.1707, 0.0752, 0.06288, 0.0752, 0.1063, 0.1365, 0.1893, 0.1063, 0.1365, 0.1893, 0.21, 0.2725, 0.3388, 0.21, 0.2725, 0.3388, 0.1721, 0.1582, 0.1874, 0.1721, 0.1582, 0.1874, 0.1752, 0.1752, 0.2351, 0.2351, 0.09036, 0.09036, 0.05382, 0.1003, 0.09664, 0.1003, 0.08248, 0.08248, 0.1477, 0.1477, 0.5985, 0.6148, 0.1405, 0.6148, 0.5298, 0.5353, 0.3034, 0.3034, 0.5353, 0.0614, 0.06595, 0.07178, 0.06251, 0.07178, 0.07774, 0.07774, 0.07125, 0.07125, 0.1527, 0.1691, 0.2131, 0.1457, 0.1175, 0.1286, 0.2338, 0.2037, 0.1131, 0.6986, 0.6664, 0.6175, 0.7387, 0.4322, 0.4245, 0.5786, 0.6596, 0.5646, 0.6986, 0.6664, 0.4322, 0.7387, 0.6175, 0.5786, 0.4245, 0.5646, 0.6596, 0.03576, 0.07106, 0.01063, 0.07106, 0.06122, 0.08556, 0.08908, 0.08908, 0.08556, 0.1527, 0.1691, 0.1175, 0.1457, 0.2131, 0.2338, 0.1286, 0.1131, 0.2037, 0.1479, 0.1341, 0.1479, 0.1016, 0.09373, 0.09084, 0.5511, 0.639, 0.3982, 0.09084, 0.09373, 0.1016, 0.5511, 0.639, 0.3982, 0.3224, 0.3141, 0.2888, 0.3224, 0.3141, 0.2888, 0.3722, 0.1126, 0.3722, 0.1753, 0.1436, 0.1753, 0.07473, 0.06236, 0.07473, 0.1059, 0.1362, 0.1891, 0.1059, 0.1362, 0.1891, 0.2097, 0.2724, 0.3387, 0.2097, 0.2724, 0.3387, 0.1741, 0.1593, 0.1879, 0.1741, 0.1593, 0.1879, 0.6861, 0.7582, 0.6176, 0.6176, 0.7582, 0.6861, 0.0984, 0.0984, 0.1748, 0.1748, 0.3349, 0.3349, 0.2389, 0.2389, 0.08995, 0.08995, 0.4473, 0.4473, 0.2659, 0.2659]): _vg.add([_i], _w, 'REPLACE')
_vg = ob_body.vertex_groups.new(name='Bone.001')
for _i, _w in zip([9, 10, 11, 12, 13, 14, 15, 16, 17, 36, 37, 38, 39, 40, 41, 42, 43, 44, 45, 46, 47, 48, 49, 50, 51, 52, 53, 54, 55, 56, 57, 58, 59, 60, 61, 62, 78, 79, 80, 84, 85, 86, 87, 88, 89, 105, 106, 107, 108, 109, 110, 113, 114, 160, 162, 164, 166, 168, 170, 172, 174, 189, 190, 192, 317, 320, 321, 322, 325, 326, 328, 329, 332, 333, 335, 336, 337, 338, 339, 340, 341, 342, 343, 361, 367, 377, 378, 379, 395, 396, 397, 398, 399, 400, 401, 402, 403, 404, 405, 406, 407, 409, 414, 415, 420, 421], [0.2459, 0.2199, 0.8321, 0.2199, 0.08157, 0.07711, 0.6077, 0.6077, 0.07711, 0.1453, 0.1674, 0.05191, 0.1052, 0.4447, 0.4529, 0.06117, 0.02954, 0.2839, 0.1453, 0.1674, 0.4447, 0.1052, 0.05191, 0.06117, 0.4529, 0.2839, 0.02954, 0.6631, 0.7136, 0.2674, 0.7136, 0.805, 0.7971, 0.4674, 0.4674, 0.7971, 0.06896, 0.1888, 0.4849, 0.06896, 0.1888, 0.4849, 0.7238, 0.7543, 0.7238, 0.7263, 0.697, 0.5851, 0.7263, 0.697, 0.5851, 0.6596, 0.6596, 0.936, 0.9579, 0.9622, 0.9581, 0.9363, 0.9601, 0.9619, 0.9596, 0.0005667, 0.003514, 0.001531, 0.008821, 0.03818, 0.05874, 0.03652, 0.09504, 0.008821, 0.05874, 0.03818, 0.03653, 0.09504, 0.02924, 0.06857, 0.03452, 0.06857, 0.008415, 0.02741, 0.1459, 0.1459, 0.02741, 0.01433, 0.01433, 0.01938, 0.0121, 0.01938, 0.04317, 0.07994, 0.1531, 0.04317, 0.07994, 0.1531, 0.005308, 0.06844, 0.1649, 0.1649, 0.06844, 0.005308, 0.263, 0.263, 0.02756, 0.02756, 0.3345, 0.3345]): _vg.add([_i], _w, 'REPLACE')
_vg = ob_body.vertex_groups.new(name='Bone.002')
for _i, _w in zip([157, 158, 160, 162, 164, 166, 168, 170, 172, 174, 175, 176, 177, 178, 179, 180, 181, 182, 183, 184, 185, 186, 187, 188, 189, 190, 191, 192, 193, 194, 195, 196], [0.7977, 0.7757, 0.06226, 0.03214, 0.02378, 0.0316, 0.06186, 0.02739, 0.02377, 0.02827, 0.8062, 0.7928, 0.7702, 0.7531, 0.7481, 0.7563, 0.09168, 0.08746, 0.09479, 0.1074, 0.1173, 0.1202, 0.1037, 0.115, 0.9424, 0.9383, 0.9514, 0.941, 0.9493, 0.9583, 0.963, 0.9599]): _vg.add([_i], _w, 'REPLACE')
_vg = ob_body.vertex_groups.new(name='Bone.003')
for _i, _w in zip([157, 158, 159, 161, 163, 165, 167, 169, 171, 173, 175, 176, 177, 178, 179, 180, 181, 182, 183, 184, 185, 186, 187, 188, 189, 190, 191, 192, 193, 197, 198, 199, 200, 201, 202, 203, 204, 205, 206, 207, 208, 209, 210, 211, 212, 213, 214, 215, 216, 217, 218, 219, 220, 221, 222, 223, 224, 225, 226, 227, 228, 229, 230, 231, 232, 233, 234, 235, 236, 237, 238], [0.1981, 0.2189, 0.9913, 0.9947, 0.9957, 0.9956, 0.9955, 0.9953, 0.995, 0.9939, 0.19, 0.2027, 0.2241, 0.24, 0.2446, 0.237, 0.9078, 0.9121, 0.9046, 0.8918, 0.8816, 0.8787, 0.8955, 0.884, 0.01463, 0.01981, 0.003431, 0.01646, 0.006199, 1.0, 1.0, 1.0, 1.0, 1.0, 1.0, 1.0, 1.0, 1.0, 1.0, 1.0, 1.0, 1.0, 1.0, 1.0, 1.0, 1.0, 1.0, 1.0, 1.0, 1.0, 1.0, 1.0, 1.0, 1.0, 1.0, 1.0, 1.0, 1.0, 1.0, 1.0, 1.0, 1.0, 1.0, 1.0, 1.0, 1.0, 1.0, 1.0, 1.0, 1.0, 1.0]): _vg.add([_i], _w, 'REPLACE')
_vg = ob_body.vertex_groups.new(name='Bone.008')
for _i, _w in zip([54, 55, 56, 57, 58, 59, 60, 61, 62, 87, 88, 89, 105, 106, 107, 108, 109, 110, 113, 114, 275, 276, 277, 278, 279, 280, 335, 336, 337, 338, 339, 340, 341, 342, 343, 377, 378, 379, 395, 396, 397, 398, 399, 400, 407, 408, 409, 414, 415, 420, 421, 580, 581, 582, 583, 584, 585, 586, 587, 588, 589], [0.2518, 0.1423, 0.6584, 0.1423, 0.09947, 0.0705, 0.2931, 0.2931, 0.0705, 0.03637, 0.05393, 0.03637, 0.01435, 0.04996, 0.06433, 0.01435, 0.04996, 0.06433, 0.007106, 0.007106, 1.0, 1.0, 1.0, 1.0, 1.0, 1.0, 0.2536, 0.1435, 0.659, 0.1435, 0.1012, 0.07174, 0.2937, 0.2937, 0.07174, 0.03825, 0.0551, 0.03825, 0.01535, 0.0504, 0.06457, 0.01535, 0.0504, 0.06457, 0.3715, 1.0, 0.3715, 0.008322, 0.008322, 0.05838, 0.05838, 1.0, 1.0, 1.0, 1.0, 1.0, 1.0, 1.0, 1.0, 1.0, 1.0]): _vg.add([_i], _w, 'REPLACE')
_vg = ob_body.vertex_groups.new(name='Bone.009')
for _i, _w in zip([36, 39, 40, 41, 44, 45, 47, 48, 51, 52, 54, 55, 56, 57, 58, 59, 60, 61, 62, 80, 86, 87, 88, 89, 105, 106, 107, 108, 109, 110, 113, 114, 290, 291, 292, 293, 294, 295, 296, 297, 298, 317, 318, 319, 320, 321, 322, 323, 324, 325, 326, 327, 328, 329, 330, 331, 332, 333, 334, 335, 336, 337, 338, 339, 340, 341, 342, 343, 359, 360, 361, 365, 366, 367, 377, 378, 379, 395, 396, 397, 398, 399, 400, 401, 402, 403, 404, 405, 406, 407, 409, 414, 415, 420, 421, 465, 467, 469, 471, 473, 475, 477, 479], [0.008471, 0.03775, 0.05856, 0.03589, 0.09477, 0.008471, 0.05856, 0.03775, 0.03589, 0.09477, 0.02802, 0.06782, 0.03388, 0.06782, 0.006973, 0.026, 0.1452, 0.1452, 0.026, 0.01342, 0.01342, 0.01805, 0.01063, 0.01805, 0.04237, 0.07953, 0.1527, 0.04237, 0.07953, 0.1527, 0.02655, 0.02655, 0.2409, 0.2161, 0.8102, 0.2161, 0.08004, 0.07579, 0.5963, 0.5963, 0.07579, 0.1442, 0.1656, 0.05138, 0.1046, 0.4436, 0.4494, 0.06041, 0.02887, 0.2832, 0.1442, 0.1656, 0.4436, 0.1046, 0.05138, 0.06041, 0.4494, 0.2832, 0.02887, 0.6594, 0.7102, 0.266, 0.7102, 0.7998, 0.7924, 0.4654, 0.4654, 0.7924, 0.06795, 0.1862, 0.4788, 0.06795, 0.1862, 0.4788, 0.7166, 0.7462, 0.7166, 0.723, 0.6949, 0.5838, 0.723, 0.6949, 0.5838, 0.004913, 0.0681, 0.1645, 0.1645, 0.0681, 0.004913, 0.2619, 0.2619, 0.6539, 0.6539, 0.334, 0.334, 0.3976, 0.622, 0.3481, 0.6249, 0.3984, 0.8043, 0.8848, 0.8014]): _vg.add([_i], _w, 'REPLACE')
_vg = ob_body.vertex_groups.new(name='Bone.010')
for _i, _w in zip([462, 463, 465, 467, 469, 471, 473, 475, 477, 479, 480, 481, 482, 483, 484, 485, 486, 487, 488, 489, 490, 491, 492, 493, 494, 495, 496, 497, 498, 499, 500, 501], [0.779, 0.7778, 0.6016, 0.3771, 0.651, 0.3742, 0.6008, 0.1949, 0.1145, 0.1978, 0.7799, 0.779, 0.7778, 0.7756, 0.7747, 0.7756, 0.1045, 0.1045, 0.1045, 0.1045, 0.1044, 0.1043, 0.1045, 0.1044, 0.9561, 0.9542, 0.9617, 0.9561, 0.9617, 0.9606, 0.9635, 0.9607]): _vg.add([_i], _w, 'REPLACE')
_vg = ob_body.vertex_groups.new(name='Bone.011')
for _i, _w in zip([462, 463, 464, 466, 468, 470, 472, 474, 476, 478, 480, 481, 482, 483, 484, 485, 486, 487, 488, 489, 490, 491, 492, 493, 494, 495, 496, 497, 498, 499, 500, 501, 502, 503, 504, 505, 506, 507, 508, 509, 510, 511, 512, 513, 514, 515, 516, 517, 518, 519, 520, 521, 522, 523, 524, 525, 526, 527, 528, 529, 530, 531, 532, 533, 534, 535, 536, 537, 538, 539, 540, 541, 542, 543], [0.2179, 0.2191, 0.9911, 0.9937, 0.9945, 0.994, 0.991, 0.9942, 0.9952, 0.9945, 0.2174, 0.2179, 0.2191, 0.2203, 0.2208, 0.2203, 0.8951, 0.8951, 0.8951, 0.8951, 0.8951, 0.8951, 0.8951, 0.8951, 0.003417, 0.003527, 0.00315, 0.003417, 0.00315, 0.00288, 0.002767, 0.00288, 1.0, 1.0, 1.0, 1.0, 1.0, 1.0, 1.0, 1.0, 1.0, 1.0, 1.0, 1.0, 1.0, 1.0, 1.0, 1.0, 1.0, 1.0, 1.0, 1.0, 1.0, 1.0, 1.0, 1.0, 1.0, 1.0, 1.0, 1.0, 1.0, 1.0, 1.0, 1.0, 1.0, 1.0, 1.0, 1.0, 1.0, 1.0, 1.0, 1.0, 1.0, 1.0]): _vg.add([_i], _w, 'REPLACE')
_vg = ob_body.vertex_groups.new(name='Bone.004')
for _i, _w in zip([0, 1, 2, 3, 4, 5, 6, 7, 8, 9, 10, 12, 13, 14, 15, 16, 17, 18, 19, 20, 21, 22, 23, 24, 25, 26, 27, 28, 29, 30, 31, 32, 33, 34, 35, 36, 37, 38, 39, 41, 42, 43, 45, 46, 48, 49, 50, 51, 53, 63, 64, 65, 66, 67, 68, 69, 70, 71, 72, 73, 74, 75, 76, 77, 78, 79, 80, 81, 82, 83, 84, 85, 86, 90, 91, 92, 93, 94, 95, 96, 97, 98, 99, 100, 101, 102, 103, 104, 111, 112, 115, 116, 126, 128, 130, 132, 134, 282, 283, 284, 285, 286, 287, 288, 289, 306, 307, 308, 309, 310, 311, 312, 313, 314, 315, 316, 319, 320, 323, 324, 329, 330, 331, 334, 344, 345, 346, 347, 348, 349, 350, 351, 352, 357, 358, 362, 363, 368, 369, 370, 371, 372, 373, 374, 375, 376, 380, 381, 382, 383, 384, 385, 386, 387, 388, 389, 390, 391, 392, 393, 394, 401, 402, 405, 406, 412, 413, 416, 417, 418, 419], [0.06856, 0.335, 0.4253, 0.4317, 0.4253, 0.4436, 0.4436, 0.5544, 0.5544, 0.07662, 0.08001, 0.08001, 0.2018, 0.2026, 0.01317, 0.01317, 0.2026, 0.5218, 0.4958, 0.5372, 0.4951, 0.5372, 0.501, 0.501, 0.5281, 0.5281, 0.5266, 0.496, 0.4856, 0.5264, 0.5345, 0.4993, 0.4712, 0.4905, 0.534, 0.06298, 0.0749, 0.1806, 0.04919, 0.01717, 0.1952, 0.148, 0.06298, 0.0749, 0.04919, 0.1806, 0.1952, 0.01717, 0.148, 0.5266, 0.496, 0.5345, 0.5264, 0.4856, 0.4712, 0.4993, 0.534, 0.4905, 0.4359, 0.438, 0.4359, 0.4999, 0.5345, 0.533, 0.2021, 0.08154, 0.02721, 0.533, 0.5345, 0.4999, 0.2021, 0.08154, 0.02721, 0.4902, 0.4481, 0.4902, 0.5057, 0.498, 0.5032, 0.5057, 0.498, 0.5032, 0.4353, 0.453, 0.4046, 0.4353, 0.453, 0.4045, 0.4333, 0.4333, 0.51, 0.51, 0.03625, 0.1395, 0.4647, 0.1553, 0.05106, 0.01199, 0.08032, 0.2497, 0.08032, 0.04973, 0.04973, 0.1473, 0.1473, 0.002922, 0.002922, 0.07997, 0.0707, 0.1478, 0.08532, 0.0471, 0.02962, 0.1421, 0.1508, 0.05358, 0.03103, 0.001802, 0.001791, 0.06331, 0.001802, 0.03103, 0.001791, 0.06331, 0.07997, 0.0707, 0.0471, 0.08532, 0.1478, 0.1421, 0.02962, 0.05358, 0.1508, 0.01461, 0.02386, 0.02386, 0.01461, 0.2824, 0.2853, 0.2992, 0.2824, 0.2853, 0.2992, 0.3074, 0.647, 0.3074, 0.01885, 0.00332, 0.01885, 0.05784, 0.091, 0.1524, 0.05784, 0.091, 0.1524, 0.01408, 0.06163, 0.1156, 0.01408, 0.06163, 0.1156, 0.09911, 0.0217, 0.0217, 0.09911, 0.2841, 0.2841, 0.03509, 0.03509, 0.2184, 0.2184]): _vg.add([_i], _w, 'REPLACE')
_vg = ob_body.vertex_groups.new(name='Bone.005')
for _i, _w in zip([0, 1, 2, 3, 4, 5, 6, 7, 8, 9, 10, 12, 13, 14, 17, 18, 19, 20, 21, 22, 23, 24, 25, 26, 27, 28, 29, 30, 31, 32, 33, 34, 35, 36, 37, 38, 42, 43, 45, 46, 49, 50, 53, 63, 64, 65, 66, 67, 68, 69, 70, 71, 72, 73, 74, 75, 76, 77, 78, 79, 80, 81, 82, 83, 84, 85, 86, 90, 91, 92, 93, 94, 95, 96, 97, 98, 99, 100, 101, 102, 103, 104, 111, 112, 115, 116, 117, 118, 120, 122, 124, 126, 128, 130, 132, 134, 135, 136, 137, 138, 139, 140, 141, 142, 143, 144, 145, 146, 147, 148, 149, 150, 151, 152, 153, 154, 155, 156, 284, 288, 289, 310, 314, 315, 348, 349, 352, 368, 369, 370, 371, 372, 373, 374, 375, 376, 385, 388, 391, 394, 401, 406, 412, 413, 418, 419], [0.9065, 0.5825, 0.4071, 0.3777, 0.4071, 0.4269, 0.4269, 0.1892, 0.1892, 0.06092, 0.0615, 0.0615, 0.1721, 0.1664, 0.1664, 0.3943, 0.419, 0.3632, 0.4171, 0.3632, 0.3973, 0.3973, 0.37, 0.37, 0.2268, 0.2448, 0.1296, 0.2325, 0.2892, 0.318, 0.1217, 0.1376, 0.2916, 0.01722, 0.04383, 0.0855, 0.1224, 0.05311, 0.01722, 0.04383, 0.0855, 0.1224, 0.05311, 0.2268, 0.2448, 0.2892, 0.2325, 0.1296, 0.1217, 0.318, 0.2916, 0.1376, 0.3842, 0.3998, 0.3842, 0.3628, 0.3315, 0.3333, 0.1496, 0.05743, 0.002774, 0.3333, 0.3315, 0.3628, 0.1496, 0.05743, 0.002774, 0.3989, 0.4611, 0.3989, 0.3275, 0.2722, 0.1529, 0.3275, 0.2722, 0.1529, 0.2953, 0.1783, 0.09635, 0.2953, 0.1783, 0.09635, 0.3498, 0.3498, 0.3541, 0.3541, 0.2062, 0.2128, 0.9724, 0.9807, 0.9753, 0.9461, 0.8492, 0.5226, 0.8314, 0.9361, 0.2036, 0.2067, 0.2125, 0.2167, 0.2203, 0.2187, 0.01894, 0.01777, 0.02077, 0.02587, 0.02998, 0.03113, 0.02335, 0.02845, 0.8513, 0.8421, 0.8603, 0.8343, 0.8521, 0.865, 0.8701, 0.8677, 0.02136, 0.01121, 0.01121, 0.0165, 0.01117, 0.01959, 0.0165, 0.01117, 0.01959, 0.06891, 0.06466, 0.05731, 0.06891, 0.06466, 0.05731, 0.07248, 0.0782, 0.07248, 0.02139, 0.02139, 0.00263, 0.00263, 0.01106, 0.01106, 0.07353, 0.07353, 0.04864, 0.04864]): _vg.add([_i], _w, 'REPLACE')
_vg = ob_body.vertex_groups.new(name='Bone.006')
for _i, _w in zip([117, 118, 119, 121, 123, 125, 127, 129, 131, 133, 135, 136, 137, 138, 139, 140, 141, 142, 143, 144, 145, 146, 147, 148, 149, 150, 151, 152, 153, 154, 155, 156, 240, 241, 242, 243, 244, 245, 246, 247, 248, 250, 253, 254, 255, 256, 259, 261, 262, 263, 264, 267, 268, 269, 271, 272, 273, 274], [0.7928, 0.786, 0.9769, 0.9582, 0.9389, 0.8317, 0.4866, 0.7096, 0.9026, 0.964, 0.7947, 0.7892, 0.7795, 0.7743, 0.7744, 0.7788, 0.9629, 0.9613, 0.9528, 0.9371, 0.9419, 0.951, 0.9613, 0.9573, 0.1437, 0.1458, 0.1378, 0.1431, 0.1369, 0.1307, 0.1282, 0.1313, 0.005422, 0.2792, 0.2775, 0.1035, 0.1445, 0.4461, 0.4456, 0.3498, 0.4587, 0.07441, 0.3331, 0.06883, 0.06187, 0.3356, 0.07216, 0.4336, 0.3566, 0.4221, 0.4301, 0.1622, 0.2634, 0.2329, 0.09536, 0.03519, 0.7132, 0.742]): _vg.add([_i], _w, 'REPLACE')
_vg = ob_body.vertex_groups.new(name='Bone.007')
for _i, _w in zip([121, 123, 125, 127, 129, 131, 133, 239, 240, 241, 242, 243, 244, 245, 246, 247, 248, 249, 250, 251, 252, 253, 254, 255, 256, 257, 258, 259, 260, 261, 262, 263, 264, 265, 266, 267, 268, 269, 270, 271, 272, 273, 274], [0.02178, 0.05708, 0.1645, 0.5089, 0.2836, 0.09264, 0.0141, 0.9931, 0.9723, 0.7208, 0.7225, 0.8965, 0.8555, 0.5539, 0.5544, 0.6502, 0.5413, 0.9762, 0.9256, 0.9774, 0.9915, 0.6669, 0.9312, 0.9381, 0.6644, 0.992, 0.9816, 0.9278, 0.9808, 0.5664, 0.6434, 0.5779, 0.5699, 0.976, 0.9934, 0.8378, 0.7366, 0.7671, 0.9836, 0.9046, 0.9574, 0.2868, 0.258]): _vg.add([_i], _w, 'REPLACE')
_vg = ob_body.vertex_groups.new(name='Bone.012')
for _i, _w in zip([2, 3, 4, 5, 6, 7, 8, 27, 28, 29, 30, 31, 32, 33, 34, 35, 38, 39, 43, 48, 49, 53, 63, 64, 65, 66, 67, 68, 69, 70, 71, 77, 81, 93, 94, 95, 96, 97, 98, 99, 100, 101, 102, 103, 104, 115, 116, 281, 282, 283, 284, 285, 286, 287, 288, 289, 290, 291, 293, 294, 295, 296, 297, 298, 299, 300, 301, 302, 303, 304, 305, 306, 307, 308, 309, 310, 311, 312, 313, 314, 315, 316, 317, 318, 319, 320, 322, 323, 324, 326, 327, 329, 330, 331, 332, 334, 344, 345, 346, 347, 348, 349, 350, 351, 352, 353, 354, 355, 356, 357, 358, 359, 360, 361, 362, 363, 364, 365, 366, 367, 368, 369, 370, 371, 372, 373, 374, 375, 376, 380, 381, 382, 383, 384, 385, 386, 387, 388, 389, 390, 391, 392, 393, 394, 401, 402, 405, 406, 410, 411, 412, 413, 416, 417, 418, 419, 425, 431, 433, 435, 437, 439, 457], [0.04107, 0.05614, 0.04107, 0.01014, 0.01014, 0.0748, 0.0748, 0.06517, 0.06063, 0.1274, 0.06671, 0.02508, 0.01473, 0.1281, 0.1244, 0.02988, 0.02624, 8.685e-05, 0.06062, 8.694e-05, 0.02624, 0.06062, 0.06517, 0.06063, 0.02508, 0.06671, 0.1274, 0.1281, 0.01473, 0.02988, 0.1244, 0.001729, 0.001729, 0.03009, 0.06538, 0.1126, 0.03009, 0.06538, 0.1126, 0.006213, 0.05602, 0.1084, 0.006213, 0.05602, 0.1084, 0.007185, 0.007185, 0.05296, 0.32, 0.3896, 0.2369, 0.3896, 0.4232, 0.4232, 0.4816, 0.4816, 0.07656, 0.07978, 0.07978, 0.201, 0.2017, 0.01447, 0.01447, 0.2017, 0.5158, 0.4925, 0.5301, 0.487, 0.5301, 0.4969, 0.4969, 0.5189, 0.5189, 0.5118, 0.486, 0.4653, 0.5078, 0.5236, 0.4919, 0.4573, 0.4641, 0.5205, 0.06224, 0.07427, 0.1783, 0.04758, 0.01703, 0.1934, 0.1454, 0.06224, 0.07427, 0.04758, 0.1783, 0.1934, 0.01703, 0.1454, 0.5118, 0.486, 0.5236, 0.5078, 0.4653, 0.4573, 0.4919, 0.5205, 0.4641, 0.4343, 0.4368, 0.4343, 0.4943, 0.5258, 0.5221, 0.2007, 0.08107, 0.02748, 0.5221, 0.5258, 0.4943, 0.2007, 0.08107, 0.02748, 0.2488, 0.2609, 0.2838, 0.2488, 0.2609, 0.2838, 0.1726, 0.08266, 0.1726, 0.4772, 0.4371, 0.4772, 0.4878, 0.4722, 0.4634, 0.4878, 0.4722, 0.4634, 0.4315, 0.4476, 0.3975, 0.4315, 0.4476, 0.3975, 0.09635, 0.02003, 0.02003, 0.09635, 0.4306, 0.4306, 0.2279, 0.2279, 0.496, 0.496, 0.2108, 0.2108, 0.05931, 0.05172, 0.1662, 0.5196, 0.3319, 0.1845, 0.002863]): _vg.add([_i], _w, 'REPLACE')
_vg = ob_body.vertex_groups.new(name='Bone.013')
for _i, _w in zip([3, 7, 8, 29, 33, 34, 67, 68, 71, 95, 98, 101, 104, 281, 282, 283, 284, 285, 286, 287, 288, 289, 290, 291, 293, 294, 295, 298, 299, 300, 301, 302, 303, 304, 305, 306, 307, 308, 309, 310, 311, 312, 313, 314, 315, 316, 317, 318, 319, 323, 324, 326, 327, 330, 331, 334, 344, 345, 346, 347, 348, 349, 350, 351, 352, 353, 354, 355, 356, 357, 358, 359, 360, 361, 362, 363, 364, 365, 366, 367, 368, 369, 370, 371, 372, 373, 374, 375, 376, 380, 381, 382, 383, 384, 385, 386, 387, 388, 389, 390, 391, 392, 393, 394, 401, 406, 410, 411, 412, 413, 416, 417, 418, 419, 422, 423, 425, 427, 429, 431, 433, 435, 437, 439, 440, 441, 442, 443, 444, 445, 446, 447, 448, 449, 450, 451, 452, 453, 454, 455, 456, 457, 458, 459, 460, 461], [0.02176, 0.01147, 0.01147, 0.01668, 0.01131, 0.01979, 0.01668, 0.01131, 0.01979, 0.02163, 0.02163, 0.002738, 0.002738, 0.9107, 0.5846, 0.4085, 0.3793, 0.4085, 0.4281, 0.4281, 0.1899, 0.1899, 0.06131, 0.06183, 0.06183, 0.1725, 0.1668, 0.1668, 0.3947, 0.4196, 0.3635, 0.4178, 0.3635, 0.3978, 0.3978, 0.3705, 0.3705, 0.2271, 0.245, 0.1298, 0.2328, 0.2895, 0.3184, 0.1219, 0.1378, 0.292, 0.01745, 0.04418, 0.08564, 0.1226, 0.0532, 0.01745, 0.04418, 0.08564, 0.1226, 0.0532, 0.2271, 0.245, 0.2895, 0.2328, 0.1298, 0.1219, 0.3184, 0.292, 0.1378, 0.3848, 0.4005, 0.3848, 0.3632, 0.3319, 0.3338, 0.1498, 0.05767, 0.003577, 0.3338, 0.3319, 0.3632, 0.1498, 0.05767, 0.003577, 0.06907, 0.06479, 0.05741, 0.06907, 0.06479, 0.05741, 0.07274, 0.07853, 0.07274, 0.3996, 0.4622, 0.3996, 0.3281, 0.2728, 0.1532, 0.3281, 0.2728, 0.1532, 0.2957, 0.1785, 0.09646, 0.2957, 0.1785, 0.09646, 0.01117, 0.01117, 0.3503, 0.3503, 0.07373, 0.07373, 0.3547, 0.3547, 0.04879, 0.04879, 0.2041, 0.2089, 0.9226, 0.9657, 0.9705, 0.9365, 0.8195, 0.4608, 0.6346, 0.7826, 0.2042, 0.209, 0.2145, 0.2166, 0.2173, 0.2144, 0.01624, 0.0163, 0.02114, 0.02748, 0.0315, 0.03159, 0.02101, 0.02739, 0.8453, 0.8335, 0.8587, 0.829, 0.8477, 0.8614, 0.8679, 0.8667]): _vg.add([_i], _w, 'REPLACE')
_vg = ob_body.vertex_groups.new(name='Bone.014')
for _i, _w in zip([422, 423, 424, 426, 428, 430, 432, 434, 436, 437, 438, 439, 440, 441, 442, 443, 444, 445, 446, 447, 448, 449, 450, 451, 452, 453, 454, 455, 456, 457, 458, 459, 460, 461, 545, 546, 547, 548, 549, 550, 551, 552, 553, 554, 555, 558, 559, 560, 561, 564, 566, 567, 568, 569, 572, 573, 574, 576, 577, 578, 579], [0.7948, 0.7893, 0.9881, 0.9842, 0.9572, 0.8596, 0.5195, 0.8323, 0.9398, 0.01686, 0.9781, 0.01564, 0.7941, 0.787, 0.7775, 0.7743, 0.776, 0.7817, 0.9654, 0.9632, 0.9542, 0.9385, 0.9462, 0.9531, 0.9632, 0.9587, 0.1424, 0.1455, 0.1362, 0.144, 0.1391, 0.1334, 0.1299, 0.131, 0.01056, 0.2834, 0.2748, 0.09884, 0.1406, 0.4465, 0.455, 0.3453, 0.4505, 0.0003201, 0.07729, 0.3384, 0.06644, 0.05913, 0.3404, 0.07523, 0.4289, 0.3524, 0.4278, 0.4305, 0.1656, 0.2683, 0.2255, 0.08984, 0.03892, 0.6859, 0.7542]): _vg.add([_i], _w, 'REPLACE')
_vg = ob_body.vertex_groups.new(name='Bone.015')
for _i, _w in zip([428, 430, 432, 434, 436, 544, 545, 546, 547, 548, 549, 550, 551, 552, 553, 554, 555, 556, 557, 558, 559, 560, 561, 562, 563, 564, 565, 566, 567, 568, 569, 570, 571, 572, 573, 574, 575, 576, 577, 578, 579], [0.03036, 0.1376, 0.4771, 0.1638, 0.05635, 0.9939, 0.9697, 0.7166, 0.7252, 0.9012, 0.8594, 0.5535, 0.545, 0.6547, 0.5495, 0.9748, 0.9227, 0.9786, 0.9915, 0.6616, 0.9336, 0.9409, 0.6596, 0.9921, 0.9828, 0.9248, 0.9794, 0.5711, 0.6476, 0.5722, 0.5695, 0.9785, 0.9929, 0.8344, 0.7317, 0.7745, 0.9849, 0.9102, 0.9555, 0.3141, 0.2458]): _vg.add([_i], _w, 'REPLACE')
_m = ob_body.modifiers.new('Armature', 'ARMATURE')
_m.object = ob_body_armature
ob_lamp.location = (4.076, 1.005, 5.904)
ob_lamp.rotation_euler = (0.6503, 0.05522, 1.866)
ob_lamp.lock_rotations_4d = False
ob_lamp.empty_display_type = 'ARROWS'
ob_lamp.color = (0.0, 0.0, 0.0, 0.0)
ob_lamp.lineart.crease_threshold = 0.0
ob_camera.location = (7.481, -6.508, 5.344)
ob_camera.rotation_euler = (1.109, 0.0, 0.8149)
ob_camera.lock_rotations_4d = False
ob_camera.empty_display_type = 'ARROWS'
ob_camera.color = (0.0, 0.0, 0.0, 0.0)
ob_camera.display_type = 'WIRE'
ob_camera.lineart.crease_threshold = 0.0

# ---- collection membership
col_collection_1.objects.link(ob_body_armature)
col_collection_1.objects.link(ob_body)
col_collection_1.objects.link(ob_lamp)
col_collection_1.objects.link(ob_camera)

# ---- scene / render settings (as saved in the file)
scene.camera = ob_camera
scene.frame_start = 1; scene.frame_end = 40; scene.frame_set(0)
scene.render.engine = 'BLENDER_EEVEE_NEXT'
scene.render.resolution_percentage = 50
scene.render.dither_intensity = 0.0
scene.cycles.use_denoising = False
scene.cycles.samples = 128
scene.cycles.sampling_pattern = 'TABULATED_SOBOL'
scene.cycles.use_adaptive_sampling = False
scene.cycles.use_light_tree = False
scene.cycles.blur_glossy = 0.0
scene.cycles.sample_clamp_indirect = 0.0
scene.view_settings.view_transform = 'Standard'
bpy.context.view_layer.update()
